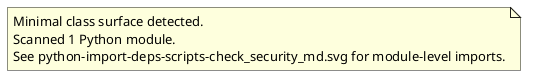

The diagram above was rendered by PlantUML. Its source (embedded in the PNG):
@startuml classes_traction-control
set namespaceSeparator none
note as archilityPythonSurfaceNote
Minimal class surface detected.
Scanned 1 Python module.
See python-import-deps-scripts-check_security_md.svg for module-level imports.
end note
@enduml